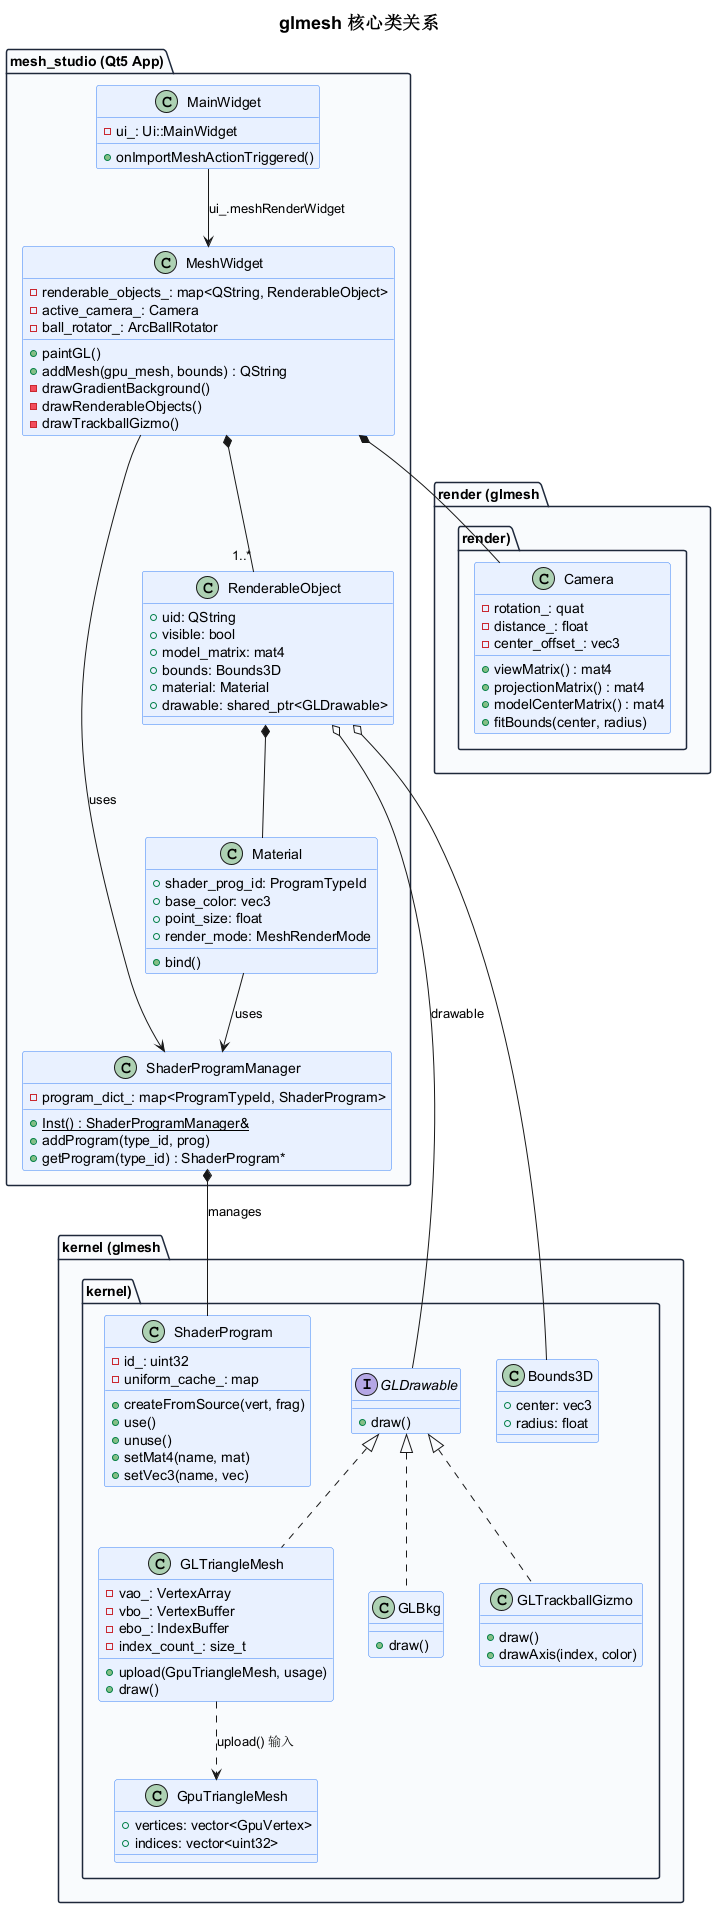

The diagram above was rendered by PlantUML. Its source (embedded in the PNG):
@startuml glmesh类关系
skinparam backgroundColor #FEFEFE
skinparam classBackgroundColor #E8F0FE
skinparam classBorderColor #3B82F6
skinparam titleFontSize 18
skinparam packageBackgroundColor #F8FAFC
skinparam packageBorderColor #1E293B

title glmesh 核心类关系

package "mesh_studio (Qt5 App)" {
  class MainWidget {
    + onImportMeshActionTriggered()
    - ui_: Ui::MainWidget
  }

  class MeshWidget {
    + paintGL()
    + addMesh(gpu_mesh, bounds) : QString
    - drawGradientBackground()
    - drawRenderableObjects()
    - drawTrackballGizmo()
    - renderable_objects_: map<QString, RenderableObject>
    - active_camera_: Camera
    - ball_rotator_: ArcBallRotator
  }

  class RenderableObject {
    + uid: QString
    + visible: bool
    + model_matrix: mat4
    + bounds: Bounds3D
    + material: Material
    + drawable: shared_ptr<GLDrawable>
  }

  class Material {
    + shader_prog_id: ProgramTypeId
    + base_color: vec3
    + point_size: float
    + render_mode: MeshRenderMode
    + bind()
  }

  class ShaderProgramManager {
    - program_dict_: map<ProgramTypeId, ShaderProgram>
    + {static} Inst() : ShaderProgramManager&
    + addProgram(type_id, prog)
    + getProgram(type_id) : ShaderProgram*
  }
}

package "kernel (glmesh.kernel)" {
  interface GLDrawable {
    + draw()
  }

  class GLTriangleMesh {
    - vao_: VertexArray
    - vbo_: VertexBuffer
    - ebo_: IndexBuffer
    - index_count_: size_t
    + upload(GpuTriangleMesh, usage)
    + draw()
  }

  class GLBkg {
    + draw()
  }

  class GLTrackballGizmo {
    + draw()
    + drawAxis(index, color)
  }

  class ShaderProgram {
    - id_: uint32
    - uniform_cache_: map
    + createFromSource(vert, frag)
    + use()
    + unuse()
    + setMat4(name, mat)
    + setVec3(name, vec)
  }

  class GpuTriangleMesh {
    + vertices: vector<GpuVertex>
    + indices: vector<uint32>
  }

  class Bounds3D {
    + center: vec3
    + radius: float
  }
}

package "render (glmesh.render)" {
  class Camera {
    + viewMatrix() : mat4
    + projectionMatrix() : mat4
    + modelCenterMatrix() : mat4
    + fitBounds(center, radius)
    - rotation_: quat
    - distance_: float
    - center_offset_: vec3
  }
}

' ===== Relationships =====

MainWidget --> MeshWidget : ui_.meshRenderWidget
MeshWidget *-- Camera
MeshWidget *-- "1..*" RenderableObject
RenderableObject *-- Material
RenderableObject o-- GLDrawable : drawable
RenderableObject o-- Bounds3D

GLDrawable <|.. GLTriangleMesh
GLDrawable <|.. GLBkg
GLDrawable <|.. GLTrackballGizmo

GLTriangleMesh ..> GpuTriangleMesh : upload() 输入

Material --> ShaderProgramManager : uses
ShaderProgramManager *-- ShaderProgram : manages
MeshWidget --> ShaderProgramManager : uses

@enduml